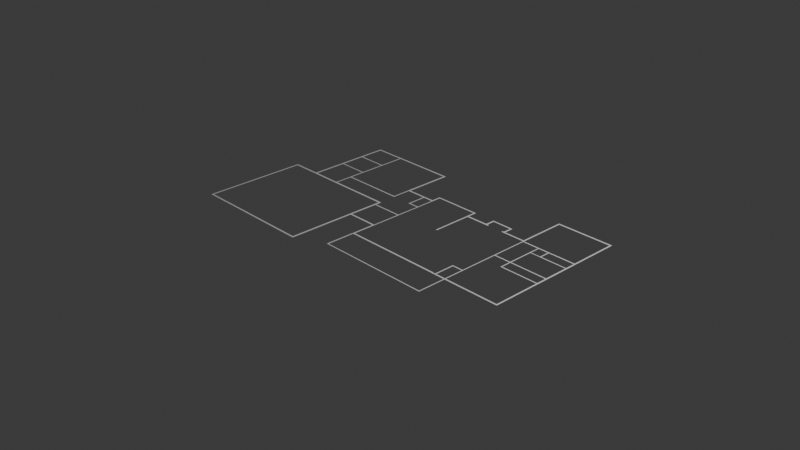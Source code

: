 # Source: Lab2_part_1.blend  (saved by Blender 4.2.66; exported with 4.5.12 LTS)
import bpy
from mathutils import Matrix  # noqa: F401  (used for matrix-valued properties, if any)

bpy.ops.wm.read_factory_settings(use_empty=True)
scene = bpy.context.scene
scene.name = 'Scene'

# ---- collections
col_collection = bpy.data.collections.new('Collection'); scene.collection.children.link(col_collection)

# ---- world
world_world = bpy.data.worlds.new('World'); scene.world = world_world
world_world.use_nodes = True; world_world.node_tree.nodes.clear()
_N = world_world.node_tree.nodes; _L = world_world.node_tree.links
n0 = _N.new('ShaderNodeOutputWorld'); n0.name = 'World Output'; n0.location = (300, 300)
n1 = _N.new('ShaderNodeBackground'); n1.name = 'Background'; n1.location = (10, 300)
n1.inputs[0].default_value = (0.05088, 0.05088, 0.05088, 1.0)
_L.new(n1.outputs[0], n0.inputs[0])
n0.is_active_output = True
world_world.color = (0.05088, 0.05088, 0.05088)
world_world.sun_shadow_jitter_overblur = 0.0

# ---- cameras
cam_camera = bpy.data.cameras.new('Camera')
cam_camera.clip_end = 100.0
cam_camera.ortho_scale = 7.314

# ---- lights
light_light = bpy.data.lights.new('Light', 'POINT')
light_light.energy = 1000.0
light_light.shadow_soft_size = 0.1

# ---- meshes
me_plane_001 = bpy.data.meshes.new('Plane.001')
me_plane_001.from_pydata([(-1.0, -1.0, 0.0), (1.0, -1.0, 0.0), (-1.0, 1.0, 0.0), (1.0, 1.0, 0.0), (-1.0, 1.0, -3.902e-05), (-1.0, -1.0, -3.902e-05), (1.0, -1.0, -3.902e-05), (1.0, 1.0, -3.902e-05), (7.842, -0.99, -3.902e-05), (7.842, 1.01, -3.902e-05), (-1.039, -22.5, -3.902e-05), (0.9608, -22.5, -3.902e-05), (-1.0, -39.36, -3.902e-05), (1.0, -39.36, -3.902e-05), (-1.0, -76.45, -3.902e-05), (1.0, -76.45, -3.902e-05), (-1.0, -93.38, -3.902e-05), (1.0, -93.38, -3.902e-05), (-1.027, -115.0, -3.902e-05), (0.9728, -115.0, -3.902e-05), (-1.054, -116.8, -3.902e-05), (0.9456, -116.8, -3.902e-05), (27.46, -115.0, -3.902e-05), (27.43, -116.8, -3.902e-05), (27.46, -115.0, -3.902e-05), (27.43, -116.8, -3.902e-05), (24.16, -0.99, -3.902e-05), (24.16, 1.01, -3.902e-05), (34.41, -0.9651, -3.902e-05), (34.41, 1.035, -3.902e-05), (36.61, -0.9401, -3.902e-05), (36.61, 1.06, -3.902e-05), (34.41, 1.035, -3.902e-05), (36.61, 1.06, -3.902e-05), (34.35, 38.73, -3.902e-05), (36.55, 38.75, -3.902e-05), (34.33, 40.15, -3.902e-05), (36.53, 40.17, -3.902e-05), (49.7, 38.67, -3.902e-05), (49.68, 40.09, -3.902e-05), (34.28, 67.44, -3.902e-05), (36.48, 67.46, -3.902e-05), (34.28, 68.91, -3.902e-05), (36.48, 68.93, -3.902e-05), (48.34, 67.41, -3.902e-05), (48.34, 68.88, -3.902e-05), (34.32, 96.3, -3.902e-05), (36.53, 96.32, -3.902e-05), (34.32, 98.15, -3.902e-05), (36.53, 98.17, -3.902e-05), (36.53, 96.32, -3.902e-05), (34.32, 98.15, -3.902e-05), (36.53, 98.17, -3.902e-05), (72.29, 96.36, -3.902e-05), (70.09, 98.19, -3.902e-05), (72.29, 98.22, -3.902e-05), (72.29, 96.36, -3.902e-05), (70.09, 98.19, -3.902e-05), (72.29, 98.22, -3.902e-05), (73.79, 96.36, -3.902e-05), (73.79, 98.22, -3.902e-05), (72.19, 68.8, -3.902e-05), (73.7, 68.8, -3.902e-05), (72.19, 67.47, -3.902e-05), (73.7, 67.47, -3.902e-05), (70.79, 68.82, -3.902e-05), (70.79, 67.49, -3.902e-05), (72.19, 60.72, -3.902e-05), (73.7, 60.72, -3.902e-05), (55.95, 68.72, -3.902e-05), (55.95, 67.39, -3.902e-05), (48.31, 68.82, -3.902e-05), (48.31, 67.49, -3.902e-05), (72.19, 60.72, -3.902e-05), (73.7, 60.72, -3.902e-05), (72.26, 47.24, -3.902e-05), (73.76, 47.24, -3.902e-05), (72.16, 39.97, -3.902e-05), (73.67, 39.97, -3.902e-05), (72.16, 38.65, -3.902e-05), (73.67, 38.65, -3.902e-05), (64.88, 40.0, -3.902e-05), (64.88, 38.68, -3.902e-05), (49.74, 40.03, -3.902e-05), (49.74, 38.71, -3.902e-05), (72.19, 22.0, -3.902e-05), (73.7, 22.0, -3.902e-05), (72.19, 20.5, -3.902e-05), (73.7, 20.5, -3.902e-05), (72.19, 1.09, -3.902e-05), (73.7, 1.09, -3.902e-05), (72.19, -1.003, -3.902e-05), (73.7, -1.003, -3.902e-05), (36.62, 1.133, -3.902e-05), (36.62, -0.9601, -3.902e-05), (130.7, 1.176, -3.902e-05), (130.7, -0.917, -3.902e-05), (146.9, 1.176, -3.902e-05), (146.9, -0.917, -3.902e-05), (149.0, 1.114, -3.902e-05), (149.0, -0.979, -3.902e-05), (151.3, 1.114, -3.902e-05), (151.3, -0.979, -3.902e-05), (149.0, -5.938, -3.902e-05), (151.3, -5.938, -3.902e-05), (149.0, -7.259, -3.902e-05), (151.3, -7.259, -3.902e-05), (152.9, -5.914, -3.902e-05), (152.9, -7.234, -3.902e-05), (148.9, -39.35, -3.902e-05), (151.3, -39.35, -3.902e-05), (148.9, -41.29, -3.902e-05), (151.2, -41.29, -3.902e-05), (160.1, -39.3, -3.902e-05), (160.1, -41.25, -3.902e-05), (148.7, -115.0, -3.902e-05), (151.1, -115.0, -3.902e-05), (148.7, -116.8, -3.902e-05), (151.1, -116.8, -3.902e-05), (122.4, -115.0, -3.902e-05), (122.3, -116.8, -3.902e-05), (122.4, -115.0, -3.902e-05), (122.3, -116.8, -3.902e-05), (121.7, -115.0, -3.902e-05), (121.7, -116.8, -3.902e-05), (121.7, -115.0, -3.902e-05), (121.7, -116.8, -3.902e-05), (28.09, -114.9, -3.902e-05), (28.07, -116.7, -3.902e-05), (27.53, -115.0, -3.902e-05), (27.5, -116.8, -3.902e-05), (148.9, 22.12, -3.902e-05), (148.9, 20.62, -3.902e-05), (150.3, 22.12, -3.902e-05), (150.3, 20.62, -3.902e-05), (148.8, 23.56, -3.902e-05), (150.3, 23.56, -3.902e-05), (148.8, 24.13, -3.902e-05), (150.2, 24.13, -3.902e-05), (148.9, 38.02, -3.902e-05), (150.3, 38.02, -3.902e-05), (148.9, 38.52, -3.902e-05), (150.3, 38.52, -3.902e-05), (148.9, 42.29, -3.902e-05), (150.3, 42.29, -3.902e-05), (93.3, 96.32, -3.902e-05), (93.3, 98.17, -3.902e-05), (129.3, 96.32, -3.902e-05), (129.3, 98.17, -3.902e-05), (148.9, 96.28, -3.902e-05), (148.9, 98.13, -3.902e-05), (151.1, 96.28, -3.902e-05), (151.1, 98.13, -3.902e-05), (148.8, 44.13, -3.902e-05), (151.0, 44.13, -3.902e-05), (148.8, 42.23, -3.902e-05), (151.1, 42.23, -3.902e-05), (153.3, 44.17, -3.902e-05), (153.3, 42.28, -3.902e-05), (153.9, 44.15, -3.902e-05), (154.0, 42.26, -3.902e-05), (168.9, 44.17, -3.902e-05), (169.0, 42.28, -3.902e-05), (169.6, 44.17, -3.902e-05), (169.6, 42.28, -3.902e-05), (174.4, 44.17, -3.902e-05), (174.4, 42.28, -3.902e-05), (175.8, 44.2, -3.902e-05), (175.9, 42.31, -3.902e-05), (174.4, 38.19, -3.902e-05), (175.9, 38.21, -3.902e-05), (187.6, 44.2, -3.902e-05), (187.7, 42.31, -3.902e-05), (189.6, 44.2, -3.902e-05), (189.6, 42.31, -3.902e-05), (187.6, 53.15, -3.902e-05), (189.5, 53.15, -3.902e-05), (187.6, 54.83, -3.902e-05), (189.5, 54.83, -3.902e-05), (187.6, 54.83, -3.902e-05), (189.5, 54.83, -3.902e-05), (207.3, 53.2, -3.902e-05), (207.3, 54.88, -3.902e-05), (207.9, 53.23, -3.902e-05), (207.9, 54.9, -3.902e-05), (225.0, 53.08, -3.902e-05), (225.0, 54.76, -3.902e-05), (225.7, 53.08, -3.902e-05), (225.6, 54.76, -3.902e-05), (243.4, 53.18, -3.902e-05), (243.4, 54.86, -3.902e-05), (245.4, 53.18, -3.902e-05), (245.3, 54.86, -3.902e-05), (243.4, 44.2, -3.902e-05), (245.3, 44.2, -3.902e-05), (243.4, 44.2, -3.902e-05), (245.3, 44.2, -3.902e-05), (160.7, -39.3, -3.902e-05), (160.7, -41.25, -3.902e-05), (177.8, -39.25, -3.902e-05), (177.8, -41.2, -3.902e-05), (178.6, -39.25, -3.902e-05), (178.5, -41.2, -3.902e-05), (178.6, -39.25, -3.902e-05), (178.5, -41.2, -3.902e-05), (151.3, -5.938, -3.902e-05), (152.9, -5.914, -3.902e-05), (153.6, -5.864, -3.902e-05), (153.6, -7.185, -3.902e-05), (168.6, -5.914, -3.902e-05), (168.6, -7.234, -3.902e-05), (169.3, -5.814, -3.902e-05), (169.3, -7.135, -3.902e-05), (188.2, -5.914, -3.902e-05), (188.2, -7.234, -3.902e-05), (189.5, -5.914, -3.902e-05), (189.5, -7.234, -3.902e-05), (188.2, -39.42, -3.902e-05), (189.5, -39.42, -3.902e-05), (188.3, -41.25, -3.902e-05), (189.5, -41.25, -3.902e-05), (178.5, -39.35, -3.902e-05), (178.6, -41.18, -3.902e-05), (188.2, -39.42, -3.902e-05), (188.3, -41.25, -3.902e-05), (189.5, -41.25, -3.902e-05), (178.6, -41.18, -3.902e-05), (188.3, -41.25, -3.902e-05), (189.5, -41.25, -3.902e-05), (174.5, 37.61, -3.902e-05), (175.9, 37.63, -3.902e-05), (174.5, 25.69, -3.902e-05), (175.9, 25.71, -3.902e-05), (174.4, 25.07, -3.902e-05), (175.8, 25.09, -3.902e-05), (174.4, 22.01, -3.902e-05), (175.8, 22.04, -3.902e-05), (174.4, 20.67, -3.902e-05), (175.8, 20.7, -3.902e-05), (188.3, 22.06, -3.902e-05), (188.3, 20.72, -3.902e-05), (189.5, 22.06, -3.902e-05), (189.5, 20.72, -3.902e-05), (188.2, 42.29, -3.902e-05), (189.5, 42.29, -3.902e-05), (188.3, 9.006, -3.902e-05), (189.5, 9.006, -3.902e-05), (188.3, 8.509, -3.902e-05), (189.5, 8.509, -3.902e-05), (188.2, -5.356, -3.902e-05), (189.5, -5.356, -3.902e-05), (188.2, -5.935, -3.902e-05), (189.5, -5.935, -3.902e-05), (188.3, -41.25, -3.902e-05), (189.5, -41.25, -3.902e-05), (243.4, 42.23, -3.902e-05), (245.3, 42.23, -3.902e-05), (250.6, 44.2, -3.902e-05), (250.6, 42.23, -3.902e-05), (251.7, 44.16, -3.902e-05), (251.7, 42.2, -3.902e-05), (263.8, 44.27, -3.902e-05), (263.7, 42.3, -3.902e-05), (264.9, 44.27, -3.902e-05), (264.8, 42.3, -3.902e-05), (271.6, 44.2, -3.902e-05), (271.6, 42.23, -3.902e-05), (273.7, 44.16, -3.902e-05), (273.7, 42.2, -3.902e-05), (275.9, 44.23, -3.902e-05), (275.9, 42.27, -3.902e-05), (271.6, 53.3, -3.902e-05), (273.7, 53.27, -3.902e-05), (271.6, 55.03, -3.902e-05), (273.7, 54.99, -3.902e-05), (271.6, 55.03, -3.902e-05), (273.7, 54.99, -3.902e-05), (297.8, 53.16, -3.902e-05), (297.8, 54.89, -3.902e-05), (299.8, 53.16, -3.902e-05), (299.8, 54.89, -3.902e-05), (297.8, 43.98, -3.902e-05), (299.7, 43.98, -3.902e-05), (297.8, 42.27, -3.902e-05), (299.7, 42.27, -3.902e-05), (295.9, 43.96, -3.902e-05), (295.8, 42.26, -3.902e-05), (306.5, 44.02, -3.902e-05), (306.4, 42.31, -3.902e-05), (307.1, 44.03, -3.902e-05), (307.0, 42.33, -3.902e-05), (319.8, 43.95, -3.902e-05), (319.7, 42.24, -3.902e-05), (320.9, 44.0, -3.902e-05), (320.9, 42.29, -3.902e-05), (326.2, 44.08, -3.902e-05), (326.2, 42.37, -3.902e-05), (328.1, 44.16, -3.902e-05), (328.1, 42.46, -3.902e-05), (326.2, 44.08, -3.902e-05), (328.1, 44.16, -3.902e-05), (326.2, 96.4, -3.902e-05), (328.1, 96.48, -3.902e-05), (326.2, 98.25, -3.902e-05), (328.1, 98.33, -3.902e-05), (344.5, 96.48, -3.902e-05), (344.5, 98.33, -3.902e-05), (344.9, 96.48, -3.902e-05), (344.9, 98.33, -3.902e-05), (379.2, 96.48, -3.902e-05), (379.2, 98.33, -3.902e-05), (380.3, 96.48, -3.902e-05), (380.3, 98.33, -3.902e-05), (396.6, 96.48, -3.902e-05), (396.6, 98.33, -3.902e-05), (398.4, 96.48, -3.902e-05), (398.4, 98.33, -3.902e-05), (396.6, 96.48, -3.902e-05), (398.4, 96.48, -3.902e-05), (396.6, 42.67, -3.902e-05), (398.4, 42.67, -3.902e-05), (396.6, 41.28, -3.902e-05), (398.4, 41.28, -3.902e-05), (392.3, 42.67, -3.902e-05), (392.3, 41.28, -3.902e-05), (391.5, 42.67, -3.902e-05), (391.5, 41.28, -3.902e-05), (368.6, 42.67, -3.902e-05), (368.6, 41.28, -3.902e-05), (367.8, 42.67, -3.902e-05), (367.8, 41.28, -3.902e-05), (363.6, 42.67, -3.902e-05), (363.6, 41.28, -3.902e-05), (363.6, 42.67, -3.902e-05), (363.6, 41.28, -3.902e-05), (362.2, 42.67, -3.902e-05), (362.2, 41.28, -3.902e-05), (349.7, 42.67, -3.902e-05), (349.7, 41.28, -3.902e-05), (348.5, 42.67, -3.902e-05), (348.5, 41.28, -3.902e-05), (346.4, 42.67, -3.902e-05), (346.4, 41.28, -3.902e-05), (345.8, 42.67, -3.902e-05), (345.8, 41.28, -3.902e-05), (330.7, 42.67, -3.902e-05), (330.7, 41.28, -3.902e-05), (330.1, 42.67, -3.902e-05), (330.1, 41.28, -3.902e-05), (328.0, 42.67, -3.902e-05), (328.0, 41.28, -3.902e-05), (328.0, 42.67, -3.902e-05), (328.0, 41.28, -3.902e-05), (326.8, 42.67, -3.902e-05), (326.8, 41.28, -3.902e-05), (328.0, 29.71, -3.902e-05), (326.8, 29.71, -3.902e-05), (328.0, 29.09, -3.902e-05), (326.8, 29.09, -3.902e-05), (328.0, 13.33, -3.902e-05), (326.8, 13.33, -3.902e-05), (328.0, 13.33, -3.902e-05), (326.8, 13.33, -3.902e-05), (328.0, 13.33, -3.902e-05), (326.8, 13.33, -3.902e-05), (328.0, 12.81, -3.902e-05), (326.8, 12.81, -3.902e-05), (328.0, 1.224, -3.902e-05), (326.8, 1.224, -3.902e-05), (328.0, -0.05178, -3.902e-05), (326.8, -0.05178, -3.902e-05), (328.0, -0.05178, -3.902e-05), (326.8, -0.05178, -3.902e-05), (328.0, -0.05178, -3.902e-05), (326.8, -0.05178, -3.902e-05), (328.0, -42.96, -3.902e-05), (326.8, -42.96, -3.902e-05), (328.0, -44.31, -3.902e-05), (326.8, -44.31, -3.902e-05), (314.4, -42.96, -3.902e-05), (314.4, -44.31, -3.902e-05), (312.9, -42.96, -3.902e-05), (312.9, -44.31, -3.902e-05), (314.4, -47.34, -3.902e-05), (312.9, -47.34, -3.902e-05), (314.4, -47.79, -3.902e-05), (312.9, -47.79, -3.902e-05), (243.4, -2.012, -3.902e-05), (245.3, -2.012, -3.902e-05), (330.2, 1.224, -3.902e-05), (330.2, -0.05178, -3.902e-05), (330.7, 1.224, -3.902e-05), (330.7, -0.05178, -3.902e-05), (345.9, 1.224, -3.902e-05), (345.9, -0.05178, -3.902e-05), (346.5, 1.224, -3.902e-05), (346.5, -0.05178, -3.902e-05), (348.6, 1.224, -3.902e-05), (348.6, -0.05178, -3.902e-05), (314.4, -60.59, -3.902e-05), (312.9, -60.59, -3.902e-05), (314.4, -60.59, -3.902e-05), (312.9, -60.59, -3.902e-05), (314.4, -61.19, -3.902e-05), (312.9, -61.19, -3.902e-05), (314.4, -66.41, -3.902e-05), (312.9, -66.41, -3.902e-05), (314.4, -68.12, -3.902e-05), (312.9, -68.12, -3.902e-05), (349.9, 1.224, -3.902e-05), (349.9, -0.05178, -3.902e-05), (348.6, -11.41, -3.902e-05), (349.9, -11.41, -3.902e-05), (348.6, -12.73, -3.902e-05), (349.9, -12.73, -3.902e-05), (357.2, -11.41, -3.902e-05), (357.2, -12.73, -3.902e-05), (349.9, 1.224, -3.902e-05), (349.9, -0.05178, -3.902e-05), (396.6, 1.224, -3.902e-05), (396.6, -0.05178, -3.902e-05), (396.6, 1.224, -3.902e-05), (396.6, -0.05178, -3.902e-05), (398.5, 1.224, -3.902e-05), (398.5, -0.05178, -3.902e-05), (396.6, 28.88, -3.902e-05), (398.5, 28.88, -3.902e-05), (396.6, 30.04, -3.902e-05), (398.5, 30.04, -3.902e-05), (396.6, 30.04, -3.902e-05), (398.5, 30.04, -3.902e-05), (396.6, 41.3, -3.902e-05), (398.5, 41.3, -3.902e-05), (363.6, 28.88, -3.902e-05), (363.6, 30.04, -3.902e-05), (363.6, 29.94, -3.902e-05), (362.2, 29.94, -3.902e-05), (363.6, 28.9, -3.902e-05), (362.2, 28.9, -3.902e-05), (349.8, 29.94, -3.902e-05), (349.8, 28.9, -3.902e-05), (348.5, 29.94, -3.902e-05), (348.5, 28.9, -3.902e-05), (349.8, 31.35, -3.902e-05), (348.5, 31.35, -3.902e-05), (349.8, 31.93, -3.902e-05), (348.5, 31.93, -3.902e-05), (349.8, 39.46, -3.902e-05), (348.5, 39.46, -3.902e-05), (349.8, 40.0, -3.902e-05), (348.5, 40.0, -3.902e-05), (349.8, 41.32, -3.902e-05), (348.5, 41.32, -3.902e-05), (349.8, 16.61, -3.902e-05), (348.5, 16.61, -3.902e-05), (349.8, 16.11, -3.902e-05), (348.5, 16.11, -3.902e-05), (349.8, 16.11, -3.902e-05), (348.5, 16.11, -3.902e-05), (349.8, 3.158, -3.902e-05), (348.5, 3.158, -3.902e-05), (349.8, 2.496, -3.902e-05), (348.5, 2.496, -3.902e-05), (349.8, 2.496, -3.902e-05), (348.5, 2.496, -3.902e-05), (349.8, 1.213, -3.902e-05), (348.5, 1.213, -3.902e-05), (328.0, -66.42, -3.902e-05), (326.8, -66.42, -3.902e-05), (310.0, -66.41, -3.902e-05), (310.0, -68.12, -3.902e-05), (354.4, -66.41, -3.902e-05), (354.4, -68.12, -3.902e-05), (355.1, -66.41, -3.902e-05), (355.1, -68.12, -3.902e-05), (371.8, -66.41, -3.902e-05), (371.8, -68.12, -3.902e-05), (372.9, -66.41, -3.902e-05), (372.9, -68.12, -3.902e-05), (396.7, -66.41, -3.902e-05), (396.7, -68.12, -3.902e-05), (398.5, -66.41, -3.902e-05), (398.5, -68.12, -3.902e-05), (396.7, -12.66, -3.902e-05), (398.5, -12.66, -3.902e-05), (396.6, -11.47, -3.902e-05), (398.5, -11.47, -3.902e-05), (396.6, -12.67, -3.902e-05), (398.5, -12.67, -3.902e-05), (387.3, -11.47, -3.902e-05), (387.3, -12.67, -3.902e-05), (386.6, -11.47, -3.902e-05), (386.6, -12.67, -3.902e-05), (357.9, -11.47, -3.902e-05), (357.9, -12.67, -3.902e-05), (357.2, -11.47, -3.902e-05), (357.2, -12.67, -3.902e-05), (328.0, -68.15, -3.902e-05), (326.8, -68.15, -3.902e-05), (354.4, -66.42, -3.902e-05), (354.4, -68.15, -3.902e-05), (355.2, -66.42, -3.902e-05), (355.2, -68.15, -3.902e-05), (313.0, -66.42, -3.902e-05), (313.0, -68.15, -3.902e-05), (328.0, -99.61, -3.902e-05), (326.8, -99.61, -3.902e-05), (328.0, -100.7, -3.902e-05), (326.8, -100.7, -3.902e-05), (282.8, -99.61, -3.902e-05), (282.8, -100.7, -3.902e-05), (282.8, -99.61, -3.902e-05), (282.8, -100.7, -3.902e-05), (280.0, -99.61, -3.902e-05), (280.0, -100.7, -3.902e-05), (235.5, -99.61, -3.902e-05), (235.5, -100.7, -3.902e-05), (232.9, -99.61, -3.902e-05), (232.9, -100.7, -3.902e-05), (188.9, -99.61, -3.902e-05), (188.9, -100.7, -3.902e-05), (187.2, -99.61, -3.902e-05), (187.2, -100.7, -3.902e-05), (188.9, -99.61, -3.902e-05), (187.2, -99.61, -3.902e-05), (188.9, -68.92, -3.902e-05), (187.2, -68.92, -3.902e-05), (189.2, -67.96, -3.902e-05), (187.5, -67.96, -3.902e-05), (189.2, -66.12, -3.902e-05), (187.5, -66.12, -3.902e-05), (189.2, -41.26, -3.902e-05), (187.5, -41.26, -3.902e-05), (189.4, -66.12, -3.902e-05), (189.4, -41.26, -3.902e-05), (205.2, -67.96, -3.902e-05), (205.2, -66.12, -3.902e-05), (205.2, -67.96, -3.902e-05), (205.2, -66.12, -3.902e-05), (205.8, -67.96, -3.902e-05), (205.8, -66.12, -3.902e-05), (222.3, -67.96, -3.902e-05), (222.3, -66.12, -3.902e-05), (223.5, -67.96, -3.902e-05), (223.5, -66.12, -3.902e-05), (248.4, -67.96, -3.902e-05), (248.4, -66.12, -3.902e-05), (249.1, -67.96, -3.902e-05), (249.1, -66.12, -3.902e-05), (266.3, -67.96, -3.902e-05), (266.3, -66.12, -3.902e-05), (266.8, -67.96, -3.902e-05), (266.8, -66.12, -3.902e-05), (291.7, -67.96, -3.902e-05), (291.7, -66.12, -3.902e-05), (292.3, -67.96, -3.902e-05), (292.3, -66.12, -3.902e-05), (308.8, -67.96, -3.902e-05), (308.8, -66.12, -3.902e-05), (310.0, -68.14, -3.902e-05), (310.0, -66.29, -3.902e-05)], [(407, 408), (474, 472), (471, 473)], [(0, 2, 3, 1), (5, 6, 7, 4), (1, 3, 7, 6), (2, 0, 5, 4), (3, 2, 4, 7), (0, 1, 6, 5), (6, 7, 9, 8), (5, 6, 11, 10), (10, 11, 13, 12), (12, 13, 15, 14), (14, 15, 17, 16), (16, 17, 19, 18), (18, 19, 21, 20), (21, 19, 22, 23), (23, 22, 24, 25), (8, 9, 27, 26), (26, 27, 29, 28), (28, 29, 31, 30), (31, 29, 32, 33), (33, 32, 34, 35), (35, 34, 36, 37), (35, 37, 39, 38), (37, 36, 40, 41), (41, 40, 42, 43), (41, 43, 45, 44), (43, 42, 46, 47), (47, 46, 48, 49), (47, 49, 52, 50), (49, 48, 51, 52), (50, 52, 55, 53), (52, 51, 54, 55), (53, 55, 58, 56), (55, 54, 57, 58), (56, 58, 60, 59), (56, 59, 62, 61), (61, 62, 64, 63), (61, 63, 66, 65), (63, 64, 68, 67), (65, 66, 70, 69), (69, 70, 72, 71), (67, 68, 74, 73), (73, 74, 76, 75), (75, 76, 78, 77), (77, 78, 80, 79), (77, 79, 82, 81), (81, 82, 84, 83), (79, 80, 86, 85), (85, 86, 88, 87), (87, 88, 90, 89), (89, 90, 92, 91), (89, 91, 94, 93), (92, 90, 95, 96), (96, 95, 97, 98), (98, 97, 99, 100), (100, 99, 101, 102), (100, 102, 104, 103), (103, 104, 106, 105), (106, 104, 107, 108), (105, 106, 110, 109), (109, 110, 112, 111), (112, 110, 113, 114), (111, 112, 116, 115), (115, 116, 118, 117), (115, 117, 120, 119), (119, 120, 122, 121), (121, 122, 124, 123), (123, 124, 126, 125), (125, 126, 128, 127), (127, 128, 130, 129), (88, 86, 131, 132), (132, 131, 133, 134), (133, 131, 135, 136), (136, 135, 137, 138), (138, 137, 139, 140), (140, 139, 141, 142), (142, 141, 143, 144), (59, 60, 146, 145), (145, 146, 148, 147), (147, 148, 150, 149), (149, 150, 152, 151), (149, 151, 154, 153), (153, 154, 156, 155), (156, 154, 157, 158), (158, 157, 159, 160), (160, 159, 161, 162), (162, 161, 163, 164), (164, 163, 165, 166), (166, 165, 167, 168), (166, 168, 170, 169), (168, 167, 171, 172), (172, 171, 173, 174), (173, 171, 175, 176), (176, 175, 177, 178), (178, 177, 179, 180), (176, 178, 182, 181), (181, 182, 184, 183), (183, 184, 186, 185), (185, 186, 188, 187), (187, 188, 190, 189), (189, 190, 192, 191), (189, 191, 194, 193), (193, 194, 196, 195), (114, 113, 197, 198), (198, 197, 199, 200), (200, 199, 201, 202), (202, 201, 203, 204), (107, 104, 205, 206), (108, 107, 207, 208), (208, 207, 209, 210), (210, 209, 211, 212), (212, 211, 213, 214), (214, 213, 215, 216), (214, 216, 218, 217), (217, 218, 220, 219), (217, 219, 222, 221), (222, 219, 224, 226), (219, 217, 223, 224), (219, 220, 225, 224), (224, 225, 228, 227), (169, 170, 230, 229), (229, 230, 232, 231), (231, 232, 234, 233), (233, 234, 236, 235), (235, 236, 238, 237), (238, 236, 239, 240), (240, 239, 241, 242), (241, 239, 243, 244), (240, 242, 246, 245), (245, 246, 248, 247), (247, 248, 250, 249), (249, 250, 252, 251), (227, 228, 254, 253), (195, 196, 256, 255), (256, 196, 257, 258), (258, 257, 259, 260), (260, 259, 261, 262), (262, 261, 263, 264), (264, 263, 265, 266), (266, 265, 267, 268), (268, 267, 269, 270), (267, 265, 271, 272), (272, 271, 273, 274), (274, 273, 275, 276), (272, 274, 278, 277), (277, 278, 280, 279), (277, 279, 282, 281), (281, 282, 284, 283), (281, 283, 286, 285), (284, 282, 287, 288), (288, 287, 289, 290), (290, 289, 291, 292), (292, 291, 293, 294), (294, 293, 295, 296), (296, 295, 297, 298), (297, 295, 299, 300), (300, 299, 301, 302), (302, 301, 303, 304), (302, 304, 306, 305), (305, 306, 308, 307), (307, 308, 310, 309), (309, 310, 312, 311), (311, 312, 314, 313), (313, 314, 316, 315), (313, 315, 318, 317), (317, 318, 320, 319), (319, 320, 322, 321), (319, 321, 324, 323), (323, 324, 326, 325), (325, 326, 328, 327), (327, 328, 330, 329), (329, 330, 332, 331), (331, 332, 334, 333), (333, 334, 336, 335), (335, 336, 338, 337), (337, 338, 340, 339), (339, 340, 342, 341), (341, 342, 344, 343), (343, 344, 346, 345), (345, 346, 348, 347), (347, 348, 350, 349), (349, 350, 352, 351), (351, 352, 354, 353), (354, 352, 355, 356), (356, 355, 357, 358), (358, 357, 359, 360), (360, 359, 361, 362), (362, 361, 363, 364), (364, 363, 365, 366), (366, 365, 367, 368), (368, 367, 369, 370), (370, 369, 371, 372), (372, 371, 373, 374), (374, 373, 375, 376), (376, 375, 377, 378), (376, 378, 380, 379), (379, 380, 382, 381), (382, 380, 383, 384), (384, 383, 385, 386), (255, 256, 388, 387), (369, 367, 389, 390), (390, 389, 391, 392), (392, 391, 393, 394), (394, 393, 395, 396), (396, 395, 397, 398), (386, 385, 399, 400), (400, 399, 401, 402), (402, 401, 403, 404), (404, 403, 405, 406), (497, 467, 499, 500), (398, 397, 409, 410), (398, 410, 412, 411), (411, 412, 414, 413), (414, 412, 415, 416), (410, 409, 417, 418), (418, 417, 419, 420), (420, 419, 421, 422), (422, 421, 423, 424), (423, 421, 425, 426), (426, 425, 427, 428), (428, 427, 429, 430), (430, 429, 431, 432), (427, 425, 433, 434), (336, 334, 435, 436), (436, 435, 437, 438), (436, 438, 440, 439), (439, 440, 442, 441), (439, 441, 444, 443), (443, 444, 446, 445), (445, 446, 448, 447), (447, 448, 450, 449), (449, 450, 452, 451), (442, 440, 453, 454), (454, 453, 455, 456), (456, 455, 457, 458), (458, 457, 459, 460), (460, 459, 461, 462), (462, 461, 463, 464), (464, 463, 465, 466), (378, 377, 467, 468), (406, 408, 470, 469), (500, 499, 501, 502), (468, 467, 497, 498), (474, 473, 475, 476), (476, 475, 477, 478), (478, 477, 479, 480), (480, 479, 481, 482), (481, 479, 483, 484), (422, 424, 486, 485), (485, 486, 488, 487), (485, 487, 490, 489), (489, 490, 492, 491), (491, 492, 494, 493), (493, 494, 496, 495), (468, 498, 504, 503), (498, 497, 505, 506), (506, 505, 507, 508), (506, 508, 510, 509), (509, 510, 512, 511), (511, 512, 514, 513), (513, 514, 516, 515), (515, 516, 518, 517), (517, 518, 520, 519), (519, 520, 522, 521), (519, 521, 524, 523), (523, 524, 526, 525), (525, 526, 528, 527), (527, 528, 530, 529), (529, 530, 532, 531), (529, 531, 534, 533), (527, 529, 536, 535), (535, 536, 538, 537), (537, 538, 540, 539), (539, 540, 542, 541), (541, 542, 544, 543), (543, 544, 546, 545), (545, 546, 548, 547), (547, 548, 550, 549), (549, 550, 552, 551), (551, 552, 554, 553), (553, 554, 556, 555), (555, 556, 558, 557), (557, 558, 560, 559)])
_uv = me_plane_001.uv_layers.new(name='UVMap')
_uv.uv.foreach_set('vector', [0.0, 0.0, 0.0, 1.0, 1.0, 1.0, 1.0, 0.0, 0.0, 0.0, 1.0, 0.0, 1.0, 1.0, 0.0, 1.0, 1.0, 0.0, 1.0, 1.0, 1.0, 1.0, 1.0, 0.0, 0.0, 1.0, 0.0, 0.0, 0.0, 0.0, 0.0, 1.0, 1.0, 1.0, 0.0, 1.0, 0.0, 1.0, 1.0, 1.0, 0.0, 0.0, 1.0, 0.0, 1.0, 0.0, 0.0, 0.0, 1.0, 0.0, 1.0, 1.0, 1.0, 1.0, 1.0, 0.0, 0.0, 0.0, 1.0, 0.0, 1.0, 0.0, 0.0, 0.0, 0.0, 0.0, 1.0, 0.0, 1.0, 0.0, 0.0, 0.0, 0.0, 0.0, 1.0, 0.0, 1.0, 0.0, 0.0, 0.0, 0.0, 0.0, 1.0, 0.0, 1.0, 0.0, 0.0, 0.0, 0.0, 0.0, 1.0, 0.0, 1.0, 0.0, 0.0, 0.0, 0.0, 0.0, 1.0, 0.0, 1.0, 0.0, 0.0, 0.0, 1.0, 0.0, 1.0, 0.0, 1.0, 0.0, 1.0, 0.0, 1.0, 0.0, 1.0, 0.0, 1.0, 0.0, 1.0, 0.0, 1.0, 0.0, 1.0, 1.0, 1.0, 1.0, 1.0, 0.0, 1.0, 0.0, 1.0, 1.0, 1.0, 1.0, 1.0, 0.0, 1.0, 0.0, 1.0, 1.0, 1.0, 1.0, 1.0, 0.0, 1.0, 1.0, 1.0, 1.0, 1.0, 1.0, 1.0, 1.0, 1.0, 1.0, 1.0, 1.0, 1.0, 1.0, 1.0, 1.0, 1.0, 1.0, 1.0, 1.0, 1.0, 1.0, 1.0, 1.0, 1.0, 1.0, 1.0, 1.0, 1.0, 1.0, 1.0, 1.0, 1.0, 1.0, 1.0, 1.0, 1.0, 1.0, 1.0, 1.0, 1.0, 1.0, 1.0, 1.0, 1.0, 1.0, 1.0, 1.0, 1.0, 1.0, 1.0, 1.0, 1.0, 1.0, 1.0, 1.0, 1.0, 1.0, 1.0, 1.0, 1.0, 1.0, 1.0, 1.0, 1.0, 1.0, 1.0, 1.0, 1.0, 1.0, 1.0, 1.0, 1.0, 1.0, 1.0, 1.0, 1.0, 1.0, 1.0, 1.0, 1.0, 1.0, 1.0, 1.0, 1.0, 1.0, 1.0, 1.0, 1.0, 1.0, 1.0, 1.0, 1.0, 1.0, 1.0, 1.0, 1.0, 1.0, 1.0, 1.0, 1.0, 1.0, 1.0, 1.0, 1.0, 1.0, 1.0, 1.0, 1.0, 1.0, 1.0, 1.0, 1.0, 1.0, 1.0, 1.0, 1.0, 1.0, 1.0, 1.0, 1.0, 1.0, 1.0, 1.0, 1.0, 1.0, 1.0, 1.0, 1.0, 1.0, 1.0, 1.0, 1.0, 1.0, 1.0, 1.0, 1.0, 1.0, 1.0, 1.0, 1.0, 1.0, 1.0, 1.0, 1.0, 1.0, 1.0, 1.0, 1.0, 1.0, 1.0, 1.0, 1.0, 1.0, 1.0, 1.0, 1.0, 1.0, 1.0, 1.0, 1.0, 1.0, 1.0, 1.0, 1.0, 1.0, 1.0, 1.0, 1.0, 1.0, 1.0, 1.0, 1.0, 1.0, 1.0, 1.0, 1.0, 1.0, 1.0, 1.0, 1.0, 1.0, 1.0, 1.0, 1.0, 1.0, 1.0, 1.0, 1.0, 1.0, 1.0, 1.0, 1.0, 1.0, 1.0, 1.0, 1.0, 1.0, 1.0, 1.0, 1.0, 1.0, 1.0, 1.0, 1.0, 1.0, 1.0, 1.0, 1.0, 1.0, 1.0, 1.0, 1.0, 1.0, 1.0, 1.0, 1.0, 1.0, 1.0, 1.0, 1.0, 1.0, 1.0, 1.0, 1.0, 1.0, 1.0, 1.0, 1.0, 1.0, 1.0, 1.0, 1.0, 1.0, 1.0, 1.0, 1.0, 1.0, 1.0, 1.0, 1.0, 1.0, 1.0, 1.0, 1.0, 1.0, 1.0, 1.0, 1.0, 1.0, 1.0, 1.0, 1.0, 1.0, 1.0, 1.0, 1.0, 1.0, 1.0, 1.0, 1.0, 1.0, 1.0, 1.0, 1.0, 1.0, 1.0, 1.0, 1.0, 1.0, 1.0, 1.0, 1.0, 1.0, 1.0, 1.0, 1.0, 1.0, 1.0, 1.0, 1.0, 1.0, 1.0, 1.0, 1.0, 1.0, 1.0, 1.0, 1.0, 1.0, 1.0, 1.0, 1.0, 1.0, 1.0, 1.0, 1.0, 1.0, 1.0, 1.0, 1.0, 1.0, 1.0, 1.0, 1.0, 1.0, 1.0, 1.0, 1.0, 1.0, 1.0, 1.0, 1.0, 1.0, 1.0, 1.0, 1.0, 1.0, 1.0, 1.0, 1.0, 1.0, 1.0, 1.0, 1.0, 1.0, 1.0, 1.0, 1.0, 1.0, 1.0, 1.0, 1.0, 1.0, 1.0, 1.0, 1.0, 1.0, 1.0, 1.0, 1.0, 1.0, 1.0, 1.0, 1.0, 1.0, 1.0, 1.0, 1.0, 1.0, 1.0, 1.0, 1.0, 1.0, 1.0, 1.0, 1.0, 1.0, 1.0, 1.0, 1.0, 1.0, 1.0, 1.0, 1.0, 1.0, 1.0, 1.0, 1.0, 1.0, 1.0, 1.0, 1.0, 1.0, 1.0, 1.0, 1.0, 1.0, 1.0, 1.0, 1.0, 1.0, 1.0, 1.0, 1.0, 1.0, 1.0, 1.0, 1.0, 1.0, 1.0, 1.0, 1.0, 1.0, 1.0, 1.0, 1.0, 1.0, 1.0, 1.0, 1.0, 1.0, 1.0, 1.0, 1.0, 1.0, 1.0, 1.0, 1.0, 1.0, 1.0, 1.0, 1.0, 1.0, 1.0, 1.0, 1.0, 1.0, 1.0, 1.0, 1.0, 1.0, 1.0, 1.0, 1.0, 1.0, 1.0, 1.0, 1.0, 1.0, 1.0, 1.0, 1.0, 1.0, 1.0, 1.0, 1.0, 1.0, 1.0, 1.0, 1.0, 1.0, 1.0, 1.0, 1.0, 1.0, 1.0, 1.0, 1.0, 1.0, 1.0, 1.0, 1.0, 1.0, 1.0, 1.0, 1.0, 1.0, 1.0, 1.0, 1.0, 1.0, 1.0, 1.0, 1.0, 1.0, 1.0, 1.0, 1.0, 1.0, 1.0, 1.0, 1.0, 1.0, 1.0, 1.0, 1.0, 1.0, 1.0, 1.0, 1.0, 1.0, 1.0, 1.0, 1.0, 1.0, 1.0, 1.0, 1.0, 1.0, 1.0, 1.0, 1.0, 1.0, 1.0, 1.0, 1.0, 1.0, 1.0, 1.0, 1.0, 1.0, 1.0, 1.0, 1.0, 1.0, 1.0, 1.0, 1.0, 1.0, 1.0, 1.0, 1.0, 1.0, 1.0, 1.0, 1.0, 1.0, 1.0, 1.0, 1.0, 1.0, 1.0, 1.0, 1.0, 1.0, 1.0, 1.0, 1.0, 1.0, 1.0, 1.0, 1.0, 1.0, 1.0, 1.0, 1.0, 1.0, 1.0, 1.0, 1.0, 1.0, 1.0, 1.0, 1.0, 1.0, 1.0, 1.0, 1.0, 1.0, 1.0, 1.0, 1.0, 1.0, 1.0, 1.0, 1.0, 1.0, 1.0, 1.0, 1.0, 1.0, 1.0, 1.0, 1.0, 1.0, 1.0, 1.0, 1.0, 1.0, 1.0, 1.0, 1.0, 1.0, 1.0, 1.0, 1.0, 1.0, 1.0, 1.0, 1.0, 1.0, 1.0, 1.0, 1.0, 1.0, 1.0, 1.0, 1.0, 1.0, 1.0, 1.0, 1.0, 1.0, 1.0, 1.0, 1.0, 1.0, 1.0, 1.0, 1.0, 1.0, 1.0, 1.0, 1.0, 1.0, 1.0, 1.0, 1.0, 1.0, 1.0, 1.0, 1.0, 1.0, 1.0, 1.0, 1.0, 1.0, 1.0, 1.0, 1.0, 1.0, 1.0, 1.0, 1.0, 1.0, 1.0, 1.0, 1.0, 1.0, 1.0, 1.0, 1.0, 1.0, 1.0, 1.0, 1.0, 1.0, 1.0, 1.0, 1.0, 1.0, 1.0, 1.0, 1.0, 1.0, 1.0, 1.0, 1.0, 1.0, 1.0, 1.0, 1.0, 1.0, 1.0, 1.0, 1.0, 1.0, 1.0, 1.0, 1.0, 1.0, 1.0, 1.0, 1.0, 1.0, 1.0, 1.0, 1.0, 1.0, 1.0, 1.0, 1.0, 1.0, 1.0, 1.0, 1.0, 1.0, 1.0, 1.0, 1.0, 1.0, 1.0, 1.0, 1.0, 1.0, 1.0, 1.0, 1.0, 1.0, 1.0, 1.0, 1.0, 1.0, 1.0, 1.0, 1.0, 1.0, 1.0, 1.0, 1.0, 1.0, 1.0, 1.0, 1.0, 1.0, 1.0, 1.0, 1.0, 1.0, 1.0, 1.0, 1.0, 1.0, 1.0, 1.0, 1.0, 1.0, 1.0, 1.0, 1.0, 1.0, 1.0, 1.0, 1.0, 1.0, 1.0, 1.0, 1.0, 1.0, 1.0, 1.0, 1.0, 1.0, 1.0, 1.0, 1.0, 1.0, 1.0, 1.0, 1.0, 1.0, 1.0, 1.0, 1.0, 1.0, 1.0, 1.0, 1.0, 1.0, 1.0, 1.0, 1.0, 1.0, 1.0, 1.0, 1.0, 1.0, 1.0, 1.0, 1.0, 1.0, 1.0, 1.0, 1.0, 1.0, 1.0, 1.0, 1.0, 1.0, 1.0, 1.0, 1.0, 1.0, 1.0, 1.0, 1.0, 1.0, 1.0, 1.0, 1.0, 1.0, 1.0, 1.0, 1.0, 1.0, 1.0, 1.0, 1.0, 1.0, 1.0, 1.0, 1.0, 1.0, 1.0, 1.0, 1.0, 1.0, 1.0, 1.0, 1.0, 1.0, 1.0, 1.0, 1.0, 1.0, 1.0, 1.0, 1.0, 1.0, 1.0, 1.0, 1.0, 1.0, 1.0, 1.0, 1.0, 1.0, 1.0, 1.0, 1.0, 1.0, 1.0, 1.0, 1.0, 1.0, 1.0, 1.0, 1.0, 1.0, 1.0, 1.0, 1.0, 1.0, 1.0, 1.0, 1.0, 1.0, 1.0, 1.0, 1.0, 1.0, 1.0, 1.0, 1.0, 1.0, 1.0, 1.0, 1.0, 1.0, 1.0, 1.0, 1.0, 1.0, 1.0, 1.0, 1.0, 1.0, 1.0, 1.0, 1.0, 1.0, 1.0, 1.0, 1.0, 1.0, 1.0, 1.0, 1.0, 1.0, 1.0, 1.0, 1.0, 1.0, 1.0, 1.0, 1.0, 1.0, 1.0, 1.0, 1.0, 1.0, 1.0, 1.0, 1.0, 1.0, 1.0, 1.0, 1.0, 1.0, 1.0, 1.0, 1.0, 1.0, 1.0, 1.0, 1.0, 1.0, 1.0, 1.0, 1.0, 1.0, 1.0, 1.0, 1.0, 1.0, 1.0, 1.0, 1.0, 1.0, 1.0, 1.0, 1.0, 1.0, 1.0, 1.0, 1.0, 1.0, 1.0, 1.0, 1.0, 1.0, 1.0, 1.0, 1.0, 1.0, 1.0, 1.0, 1.0, 1.0, 1.0, 1.0, 1.0, 1.0, 1.0, 1.0, 1.0, 1.0, 1.0, 1.0, 1.0, 1.0, 1.0, 1.0, 1.0, 1.0, 1.0, 1.0, 1.0, 1.0, 1.0, 1.0, 1.0, 1.0, 1.0, 1.0, 1.0, 1.0, 1.0, 1.0, 1.0, 1.0, 1.0, 1.0, 1.0, 1.0, 1.0, 1.0, 1.0, 1.0, 1.0, 1.0, 1.0, 1.0, 1.0, 1.0, 1.0, 1.0, 1.0, 1.0, 1.0, 1.0, 1.0, 1.0, 1.0, 1.0, 1.0, 1.0, 1.0, 1.0, 1.0, 1.0, 1.0, 1.0, 1.0, 1.0, 1.0, 1.0, 1.0, 1.0, 1.0, 1.0, 1.0, 1.0, 1.0, 1.0, 1.0, 1.0, 1.0, 1.0, 1.0, 1.0, 1.0, 1.0, 1.0, 1.0, 1.0, 1.0, 1.0, 1.0, 1.0, 1.0, 1.0, 1.0, 1.0, 1.0, 1.0, 1.0, 1.0, 1.0, 1.0, 1.0, 1.0, 1.0, 1.0, 1.0, 1.0, 1.0, 1.0, 1.0, 1.0, 1.0, 1.0, 1.0, 1.0, 1.0, 1.0, 1.0, 1.0, 1.0, 1.0, 1.0, 1.0, 1.0, 1.0, 1.0, 1.0, 1.0, 1.0, 1.0, 1.0, 1.0, 1.0, 1.0, 1.0, 1.0, 1.0, 1.0, 1.0, 1.0, 1.0, 1.0, 1.0, 1.0, 1.0, 1.0, 1.0, 1.0, 1.0, 1.0, 1.0, 1.0, 1.0, 1.0, 1.0, 1.0, 1.0, 1.0, 1.0, 1.0, 1.0, 1.0, 1.0, 1.0, 1.0, 1.0, 1.0, 1.0, 1.0, 1.0, 1.0, 1.0, 1.0, 1.0, 1.0, 1.0, 1.0, 1.0, 1.0, 1.0, 1.0, 1.0, 1.0, 1.0, 1.0, 1.0, 1.0, 1.0, 1.0, 1.0, 1.0, 1.0, 1.0, 1.0, 1.0, 1.0, 1.0, 1.0, 1.0, 1.0, 1.0, 1.0, 1.0, 1.0, 1.0, 1.0, 1.0, 1.0, 1.0, 1.0, 1.0, 1.0, 1.0, 1.0, 1.0, 1.0, 1.0, 1.0, 1.0, 1.0, 1.0, 1.0, 1.0, 1.0, 1.0, 1.0, 1.0, 1.0, 1.0, 1.0, 1.0, 1.0, 1.0, 1.0, 1.0, 1.0, 1.0, 1.0, 1.0, 1.0, 1.0, 1.0, 1.0, 1.0, 1.0, 1.0, 1.0, 1.0, 1.0, 1.0, 1.0, 1.0, 1.0, 1.0, 1.0, 1.0, 1.0, 1.0, 1.0, 1.0, 1.0, 1.0, 1.0, 1.0, 1.0, 1.0, 1.0, 1.0, 1.0, 1.0, 1.0, 1.0, 1.0, 1.0, 1.0, 1.0, 1.0, 1.0, 1.0, 1.0, 1.0, 1.0, 1.0, 1.0, 1.0, 1.0, 1.0, 1.0, 1.0, 1.0, 1.0, 1.0, 1.0, 1.0, 1.0, 1.0, 1.0, 1.0, 1.0, 1.0, 1.0, 1.0, 1.0, 1.0, 1.0, 1.0, 1.0, 1.0, 1.0, 1.0, 1.0, 1.0, 1.0, 1.0, 1.0, 1.0, 1.0, 1.0, 1.0, 1.0, 1.0, 1.0, 1.0, 1.0, 1.0, 1.0, 1.0, 1.0, 1.0, 1.0, 1.0, 1.0, 1.0, 1.0, 1.0, 1.0, 1.0, 1.0, 1.0, 1.0, 1.0, 1.0, 1.0, 1.0, 1.0, 1.0, 1.0, 1.0, 1.0, 1.0, 1.0, 1.0, 1.0, 1.0, 1.0, 1.0, 1.0, 1.0, 1.0, 1.0, 1.0, 1.0, 1.0, 1.0, 1.0, 1.0, 1.0, 1.0, 1.0, 1.0, 1.0, 1.0, 1.0, 1.0, 1.0, 1.0, 1.0, 1.0, 1.0, 1.0, 1.0, 1.0, 1.0, 1.0, 1.0, 1.0, 1.0, 1.0, 1.0, 1.0, 1.0, 1.0, 1.0, 1.0, 1.0, 1.0, 1.0, 1.0, 1.0, 1.0, 1.0, 1.0, 1.0, 1.0, 1.0, 1.0, 1.0, 1.0, 1.0, 1.0, 1.0, 1.0, 1.0, 1.0, 1.0, 1.0, 1.0, 1.0, 1.0, 1.0, 1.0, 1.0, 1.0, 1.0, 1.0, 1.0, 1.0, 1.0, 1.0, 1.0, 1.0, 1.0, 1.0, 1.0, 1.0, 1.0, 1.0, 1.0, 1.0, 1.0, 1.0, 1.0, 1.0, 1.0, 1.0, 1.0, 1.0, 1.0, 1.0, 1.0, 1.0, 1.0, 1.0, 1.0, 1.0, 1.0, 1.0, 1.0, 1.0, 1.0, 1.0, 1.0, 1.0, 1.0, 1.0, 1.0, 1.0, 1.0, 1.0, 1.0, 1.0, 1.0, 1.0, 1.0, 1.0, 1.0, 1.0, 1.0, 1.0, 1.0, 1.0, 1.0, 1.0, 1.0, 1.0, 1.0, 1.0, 1.0, 1.0, 1.0, 1.0, 1.0, 1.0, 1.0, 1.0, 1.0, 1.0, 1.0, 1.0, 1.0, 1.0, 1.0, 1.0, 1.0, 1.0, 1.0, 1.0, 1.0, 1.0, 1.0, 1.0, 1.0, 1.0, 1.0, 1.0, 1.0, 1.0, 1.0, 1.0, 1.0, 1.0, 1.0, 1.0, 1.0, 1.0, 1.0, 1.0, 1.0, 1.0, 1.0, 1.0, 1.0, 1.0, 1.0, 1.0, 1.0, 1.0, 1.0, 1.0, 1.0, 1.0, 1.0, 1.0, 1.0, 1.0, 1.0, 1.0, 1.0, 1.0, 1.0, 1.0, 1.0, 1.0, 1.0, 1.0, 1.0, 1.0, 1.0, 1.0, 1.0, 1.0, 1.0, 1.0, 1.0, 1.0, 1.0, 1.0, 1.0, 1.0, 1.0, 1.0, 1.0, 1.0, 1.0, 1.0, 1.0, 1.0, 1.0, 1.0, 1.0, 1.0, 1.0, 1.0, 1.0, 1.0, 1.0, 1.0, 1.0, 1.0, 1.0, 1.0, 1.0, 1.0, 1.0, 1.0, 1.0, 1.0, 1.0, 1.0, 1.0, 1.0, 1.0, 1.0, 1.0, 1.0, 1.0, 1.0, 1.0, 1.0, 1.0, 1.0, 1.0, 1.0, 1.0, 1.0, 1.0, 1.0, 1.0, 1.0, 1.0, 1.0, 1.0, 1.0, 1.0, 1.0, 1.0, 1.0, 1.0, 1.0, 1.0, 1.0, 1.0, 1.0, 1.0, 1.0, 1.0, 1.0, 1.0, 1.0, 1.0, 1.0, 1.0, 1.0, 1.0, 1.0, 1.0, 1.0, 1.0, 1.0, 1.0, 1.0, 1.0, 1.0, 1.0, 1.0, 1.0, 1.0, 1.0, 1.0, 1.0, 1.0, 1.0, 1.0, 1.0, 1.0, 1.0, 1.0, 1.0, 1.0, 1.0, 1.0, 1.0, 1.0, 1.0, 1.0, 1.0, 1.0, 1.0, 1.0, 1.0, 1.0, 1.0, 1.0, 1.0, 1.0, 1.0, 1.0, 1.0, 1.0, 1.0, 1.0, 1.0, 1.0, 1.0, 1.0, 1.0, 1.0, 1.0, 1.0, 1.0, 1.0, 1.0, 1.0, 1.0, 1.0, 1.0, 1.0, 1.0, 1.0, 1.0, 1.0, 1.0, 1.0, 1.0, 1.0, 1.0, 1.0, 1.0, 1.0, 1.0, 1.0, 1.0, 1.0, 1.0, 1.0, 1.0, 1.0, 1.0, 1.0, 1.0, 1.0, 1.0, 1.0, 1.0, 1.0, 1.0, 1.0, 1.0, 1.0, 1.0, 1.0, 1.0, 1.0, 1.0, 1.0, 1.0, 1.0, 1.0, 1.0, 1.0, 1.0, 1.0, 1.0, 1.0, 1.0, 1.0, 1.0, 1.0, 1.0, 1.0, 1.0, 1.0, 1.0, 1.0, 1.0, 1.0, 1.0, 1.0, 1.0, 1.0, 1.0, 1.0, 1.0, 1.0, 1.0, 1.0, 1.0, 1.0, 1.0, 1.0, 1.0, 1.0, 1.0, 1.0, 1.0, 1.0, 1.0, 1.0, 1.0, 1.0, 1.0, 1.0, 1.0, 1.0, 1.0, 1.0, 1.0, 1.0, 1.0, 1.0, 1.0, 1.0, 1.0, 1.0, 1.0, 1.0, 1.0, 1.0, 1.0, 1.0, 1.0, 1.0, 1.0, 1.0, 1.0, 1.0, 1.0, 1.0, 1.0, 1.0, 1.0, 1.0, 1.0, 1.0, 1.0, 1.0, 1.0, 1.0, 1.0, 1.0, 1.0, 1.0, 1.0, 1.0, 1.0, 1.0, 1.0, 1.0, 1.0, 1.0, 1.0, 1.0, 1.0, 1.0, 1.0, 1.0, 1.0, 1.0, 1.0, 1.0, 1.0, 1.0, 1.0, 1.0, 1.0, 1.0, 1.0, 1.0, 1.0, 1.0, 1.0, 1.0, 1.0, 1.0, 1.0, 1.0, 1.0, 1.0, 1.0, 1.0, 1.0, 1.0, 1.0, 1.0, 1.0, 1.0, 1.0, 1.0, 1.0, 1.0, 1.0, 1.0, 1.0, 1.0, 1.0, 1.0, 1.0, 1.0, 1.0, 1.0, 1.0, 1.0, 1.0, 1.0, 1.0, 1.0, 1.0, 1.0, 1.0, 1.0, 1.0, 1.0, 1.0, 1.0, 1.0, 1.0, 1.0, 1.0, 1.0, 1.0, 1.0, 1.0, 1.0, 1.0, 1.0, 1.0, 1.0, 1.0, 1.0, 1.0, 1.0, 1.0, 1.0, 1.0, 1.0, 1.0, 1.0, 1.0, 1.0, 1.0, 1.0, 1.0, 1.0, 1.0, 1.0, 1.0, 1.0, 1.0, 1.0, 1.0, 1.0, 1.0, 1.0, 1.0, 1.0, 1.0, 1.0, 1.0, 1.0, 1.0, 1.0, 1.0, 1.0, 1.0, 1.0, 1.0, 1.0, 1.0, 1.0, 1.0, 1.0, 1.0, 1.0, 1.0, 1.0, 1.0, 1.0, 1.0, 1.0, 1.0, 1.0, 1.0, 1.0, 1.0, 1.0, 1.0, 1.0, 1.0, 1.0, 1.0, 1.0, 1.0, 1.0, 1.0, 1.0, 1.0, 1.0, 1.0, 1.0, 1.0, 1.0, 1.0, 1.0, 1.0, 1.0, 1.0, 1.0, 1.0, 1.0, 1.0, 1.0, 1.0, 1.0, 1.0, 1.0, 1.0, 1.0, 1.0, 1.0, 1.0, 1.0, 1.0, 1.0, 1.0, 1.0, 1.0, 1.0, 1.0, 1.0, 1.0, 1.0, 1.0, 1.0, 1.0, 1.0, 1.0, 1.0, 1.0, 1.0, 1.0, 1.0, 1.0, 1.0, 1.0, 1.0, 1.0, 1.0, 1.0, 1.0, 1.0, 1.0, 1.0, 1.0, 1.0, 1.0, 1.0, 1.0, 1.0, 1.0, 1.0, 1.0, 1.0, 1.0, 1.0, 1.0, 1.0, 1.0, 1.0, 1.0, 1.0, 1.0, 1.0, 1.0, 1.0, 1.0, 1.0, 1.0, 1.0, 1.0, 1.0, 1.0, 1.0, 1.0, 1.0, 1.0, 1.0, 1.0, 1.0, 1.0, 1.0, 1.0, 1.0, 1.0, 1.0, 1.0, 1.0, 1.0, 1.0, 1.0, 1.0, 1.0, 1.0, 1.0, 1.0, 1.0, 1.0, 1.0, 1.0, 1.0, 1.0, 1.0, 1.0, 1.0, 1.0, 1.0, 1.0, 1.0, 1.0, 1.0, 1.0, 1.0, 1.0, 1.0, 1.0, 1.0, 1.0, 1.0, 1.0, 1.0, 1.0, 1.0, 1.0, 1.0, 1.0, 1.0, 1.0, 1.0, 1.0, 1.0, 1.0, 1.0, 1.0, 1.0, 1.0, 1.0, 1.0, 1.0, 1.0, 1.0, 1.0, 1.0, 1.0, 1.0, 1.0, 1.0, 1.0, 1.0, 1.0, 1.0, 1.0, 1.0, 1.0, 1.0, 1.0, 1.0, 1.0, 1.0, 1.0, 1.0, 1.0, 1.0, 1.0, 1.0, 1.0, 1.0, 1.0, 1.0, 1.0, 1.0, 1.0, 1.0, 1.0, 1.0, 1.0, 1.0, 1.0, 1.0, 1.0, 1.0, 1.0, 1.0, 1.0])
me_plane_001.update()

# ---- objects
ob_light = bpy.data.objects.new('Light', light_light)
ob_camera = bpy.data.objects.new('Camera', cam_camera)
ob_empty = bpy.data.objects.new('Empty', None)
ob_plane = bpy.data.objects.new('Plane', me_plane_001)

# ---- transforms, parenting, visibility, modifiers, constraints
ob_light.location = (4.076, 1.005, 5.904)
ob_light.rotation_euler = (0.6503, 0.05522, 1.866)
ob_light.lock_rotations_4d = False
ob_light.empty_display_type = 'ARROWS'
ob_light.color = (0.0, 0.0, 0.0, 0.0)
ob_light.lineart.crease_threshold = 0.0
ob_camera.location = (7.359, -6.926, 4.958)
ob_camera.rotation_euler = (1.109, 0.0, 0.8149)
ob_camera.lock_rotations_4d = False
ob_camera.empty_display_type = 'ARROWS'
ob_camera.color = (0.0, 0.0, 0.0, 0.0)
ob_camera.display_type = 'WIRE'
ob_camera.lineart.crease_threshold = 0.0
ob_empty.location = (0.0, 0.0, 0.0)
ob_empty.scale = (4.0, 4.0, 4.0)
ob_empty.empty_display_type = 'IMAGE'
ob_plane.location = (-1.786, 0.1153, 0.0)
ob_plane.scale = (0.009099, 0.00993, 0.09343)

# ---- collection membership
col_collection.objects.link(ob_light)
col_collection.objects.link(ob_camera)
col_collection.objects.link(ob_empty)
col_collection.objects.link(ob_plane)

# ---- scene / render settings (as saved in the file)
scene.camera = ob_camera
scene.frame_start = 1; scene.frame_end = 250; scene.frame_set(1)
scene.render.engine = 'BLENDER_EEVEE_NEXT'
bpy.context.view_layer.update()
